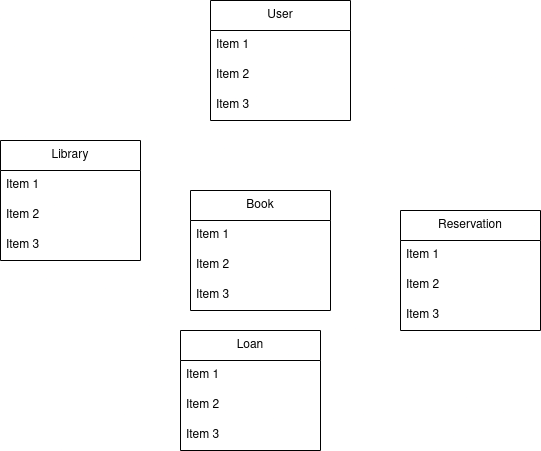

The diagram above was exported from draw.io. Its source (the exported page's mxGraphModel, read from the mxfile embedded in the PNG):
<mxGraphModel dx="1434" dy="769" grid="1" gridSize="10" guides="1" tooltips="1" connect="1" arrows="1" fold="1" page="1" pageScale="1" pageWidth="850" pageHeight="1100" background="#ffffff" math="0" shadow="0">
  <root>
    <mxCell id="0" />
    <mxCell id="1" parent="0" />
    <mxCell id="saTX3X8qPEzSGYOGxx_d-1" value="Book" style="swimlane;fontStyle=0;childLayout=stackLayout;horizontal=1;startSize=30;horizontalStack=0;resizeParent=1;resizeParentMax=0;resizeLast=0;collapsible=1;marginBottom=0;whiteSpace=wrap;html=1;" vertex="1" parent="1">
      <mxGeometry x="350" y="340" width="140" height="120" as="geometry" />
    </mxCell>
    <mxCell id="saTX3X8qPEzSGYOGxx_d-2" value="Item 1" style="text;strokeColor=none;fillColor=none;align=left;verticalAlign=middle;spacingLeft=4;spacingRight=4;overflow=hidden;points=[[0,0.5],[1,0.5]];portConstraint=eastwest;rotatable=0;whiteSpace=wrap;html=1;" vertex="1" parent="saTX3X8qPEzSGYOGxx_d-1">
      <mxGeometry y="30" width="140" height="30" as="geometry" />
    </mxCell>
    <mxCell id="saTX3X8qPEzSGYOGxx_d-3" value="Item 2" style="text;strokeColor=none;fillColor=none;align=left;verticalAlign=middle;spacingLeft=4;spacingRight=4;overflow=hidden;points=[[0,0.5],[1,0.5]];portConstraint=eastwest;rotatable=0;whiteSpace=wrap;html=1;" vertex="1" parent="saTX3X8qPEzSGYOGxx_d-1">
      <mxGeometry y="60" width="140" height="30" as="geometry" />
    </mxCell>
    <mxCell id="saTX3X8qPEzSGYOGxx_d-4" value="Item 3" style="text;strokeColor=none;fillColor=none;align=left;verticalAlign=middle;spacingLeft=4;spacingRight=4;overflow=hidden;points=[[0,0.5],[1,0.5]];portConstraint=eastwest;rotatable=0;whiteSpace=wrap;html=1;" vertex="1" parent="saTX3X8qPEzSGYOGxx_d-1">
      <mxGeometry y="90" width="140" height="30" as="geometry" />
    </mxCell>
    <mxCell id="saTX3X8qPEzSGYOGxx_d-5" value="Reservation" style="swimlane;fontStyle=0;childLayout=stackLayout;horizontal=1;startSize=30;horizontalStack=0;resizeParent=1;resizeParentMax=0;resizeLast=0;collapsible=1;marginBottom=0;whiteSpace=wrap;html=1;" vertex="1" parent="1">
      <mxGeometry x="560" y="360" width="140" height="120" as="geometry" />
    </mxCell>
    <mxCell id="saTX3X8qPEzSGYOGxx_d-6" value="Item 1" style="text;strokeColor=none;fillColor=none;align=left;verticalAlign=middle;spacingLeft=4;spacingRight=4;overflow=hidden;points=[[0,0.5],[1,0.5]];portConstraint=eastwest;rotatable=0;whiteSpace=wrap;html=1;" vertex="1" parent="saTX3X8qPEzSGYOGxx_d-5">
      <mxGeometry y="30" width="140" height="30" as="geometry" />
    </mxCell>
    <mxCell id="saTX3X8qPEzSGYOGxx_d-7" value="Item 2" style="text;strokeColor=none;fillColor=none;align=left;verticalAlign=middle;spacingLeft=4;spacingRight=4;overflow=hidden;points=[[0,0.5],[1,0.5]];portConstraint=eastwest;rotatable=0;whiteSpace=wrap;html=1;" vertex="1" parent="saTX3X8qPEzSGYOGxx_d-5">
      <mxGeometry y="60" width="140" height="30" as="geometry" />
    </mxCell>
    <mxCell id="saTX3X8qPEzSGYOGxx_d-8" value="Item 3" style="text;strokeColor=none;fillColor=none;align=left;verticalAlign=middle;spacingLeft=4;spacingRight=4;overflow=hidden;points=[[0,0.5],[1,0.5]];portConstraint=eastwest;rotatable=0;whiteSpace=wrap;html=1;" vertex="1" parent="saTX3X8qPEzSGYOGxx_d-5">
      <mxGeometry y="90" width="140" height="30" as="geometry" />
    </mxCell>
    <mxCell id="saTX3X8qPEzSGYOGxx_d-9" value="Loan" style="swimlane;fontStyle=0;childLayout=stackLayout;horizontal=1;startSize=30;horizontalStack=0;resizeParent=1;resizeParentMax=0;resizeLast=0;collapsible=1;marginBottom=0;whiteSpace=wrap;html=1;" vertex="1" parent="1">
      <mxGeometry x="340" y="480" width="140" height="120" as="geometry" />
    </mxCell>
    <mxCell id="saTX3X8qPEzSGYOGxx_d-10" value="Item 1" style="text;strokeColor=none;fillColor=none;align=left;verticalAlign=middle;spacingLeft=4;spacingRight=4;overflow=hidden;points=[[0,0.5],[1,0.5]];portConstraint=eastwest;rotatable=0;whiteSpace=wrap;html=1;" vertex="1" parent="saTX3X8qPEzSGYOGxx_d-9">
      <mxGeometry y="30" width="140" height="30" as="geometry" />
    </mxCell>
    <mxCell id="saTX3X8qPEzSGYOGxx_d-11" value="Item 2" style="text;strokeColor=none;fillColor=none;align=left;verticalAlign=middle;spacingLeft=4;spacingRight=4;overflow=hidden;points=[[0,0.5],[1,0.5]];portConstraint=eastwest;rotatable=0;whiteSpace=wrap;html=1;" vertex="1" parent="saTX3X8qPEzSGYOGxx_d-9">
      <mxGeometry y="60" width="140" height="30" as="geometry" />
    </mxCell>
    <mxCell id="saTX3X8qPEzSGYOGxx_d-12" value="Item 3" style="text;strokeColor=none;fillColor=none;align=left;verticalAlign=middle;spacingLeft=4;spacingRight=4;overflow=hidden;points=[[0,0.5],[1,0.5]];portConstraint=eastwest;rotatable=0;whiteSpace=wrap;html=1;" vertex="1" parent="saTX3X8qPEzSGYOGxx_d-9">
      <mxGeometry y="90" width="140" height="30" as="geometry" />
    </mxCell>
    <mxCell id="saTX3X8qPEzSGYOGxx_d-13" value="User" style="swimlane;fontStyle=0;childLayout=stackLayout;horizontal=1;startSize=30;horizontalStack=0;resizeParent=1;resizeParentMax=0;resizeLast=0;collapsible=1;marginBottom=0;whiteSpace=wrap;html=1;" vertex="1" parent="1">
      <mxGeometry x="370" y="150" width="140" height="120" as="geometry" />
    </mxCell>
    <mxCell id="saTX3X8qPEzSGYOGxx_d-14" value="Item 1" style="text;strokeColor=none;fillColor=none;align=left;verticalAlign=middle;spacingLeft=4;spacingRight=4;overflow=hidden;points=[[0,0.5],[1,0.5]];portConstraint=eastwest;rotatable=0;whiteSpace=wrap;html=1;" vertex="1" parent="saTX3X8qPEzSGYOGxx_d-13">
      <mxGeometry y="30" width="140" height="30" as="geometry" />
    </mxCell>
    <mxCell id="saTX3X8qPEzSGYOGxx_d-15" value="Item 2" style="text;strokeColor=none;fillColor=none;align=left;verticalAlign=middle;spacingLeft=4;spacingRight=4;overflow=hidden;points=[[0,0.5],[1,0.5]];portConstraint=eastwest;rotatable=0;whiteSpace=wrap;html=1;" vertex="1" parent="saTX3X8qPEzSGYOGxx_d-13">
      <mxGeometry y="60" width="140" height="30" as="geometry" />
    </mxCell>
    <mxCell id="saTX3X8qPEzSGYOGxx_d-16" value="Item 3" style="text;strokeColor=none;fillColor=none;align=left;verticalAlign=middle;spacingLeft=4;spacingRight=4;overflow=hidden;points=[[0,0.5],[1,0.5]];portConstraint=eastwest;rotatable=0;whiteSpace=wrap;html=1;" vertex="1" parent="saTX3X8qPEzSGYOGxx_d-13">
      <mxGeometry y="90" width="140" height="30" as="geometry" />
    </mxCell>
    <mxCell id="saTX3X8qPEzSGYOGxx_d-17" value="Library" style="swimlane;fontStyle=0;childLayout=stackLayout;horizontal=1;startSize=30;horizontalStack=0;resizeParent=1;resizeParentMax=0;resizeLast=0;collapsible=1;marginBottom=0;whiteSpace=wrap;html=1;" vertex="1" parent="1">
      <mxGeometry x="160" y="290" width="140" height="120" as="geometry" />
    </mxCell>
    <mxCell id="saTX3X8qPEzSGYOGxx_d-18" value="Item 1" style="text;strokeColor=none;fillColor=none;align=left;verticalAlign=middle;spacingLeft=4;spacingRight=4;overflow=hidden;points=[[0,0.5],[1,0.5]];portConstraint=eastwest;rotatable=0;whiteSpace=wrap;html=1;" vertex="1" parent="saTX3X8qPEzSGYOGxx_d-17">
      <mxGeometry y="30" width="140" height="30" as="geometry" />
    </mxCell>
    <mxCell id="saTX3X8qPEzSGYOGxx_d-19" value="Item 2" style="text;strokeColor=none;fillColor=none;align=left;verticalAlign=middle;spacingLeft=4;spacingRight=4;overflow=hidden;points=[[0,0.5],[1,0.5]];portConstraint=eastwest;rotatable=0;whiteSpace=wrap;html=1;" vertex="1" parent="saTX3X8qPEzSGYOGxx_d-17">
      <mxGeometry y="60" width="140" height="30" as="geometry" />
    </mxCell>
    <mxCell id="saTX3X8qPEzSGYOGxx_d-20" value="Item 3" style="text;strokeColor=none;fillColor=none;align=left;verticalAlign=middle;spacingLeft=4;spacingRight=4;overflow=hidden;points=[[0,0.5],[1,0.5]];portConstraint=eastwest;rotatable=0;whiteSpace=wrap;html=1;" vertex="1" parent="saTX3X8qPEzSGYOGxx_d-17">
      <mxGeometry y="90" width="140" height="30" as="geometry" />
    </mxCell>
  </root>
</mxGraphModel>